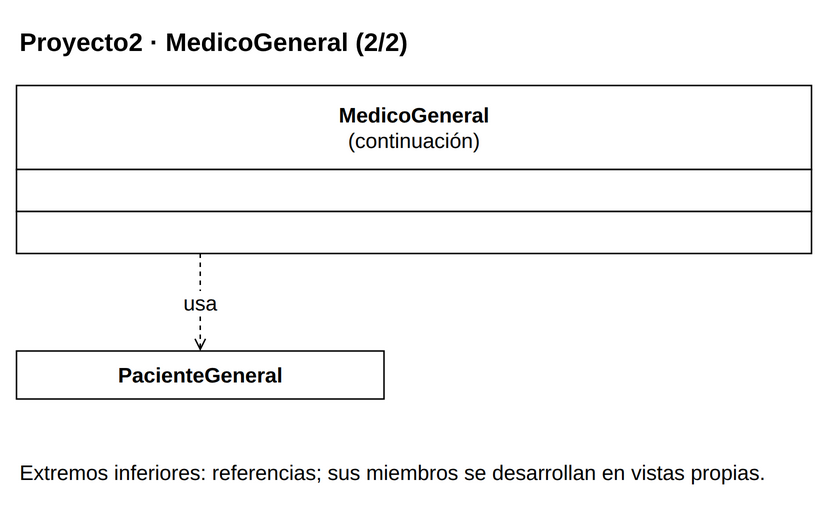

The diagram above was exported from draw.io. Its source (the exported page's mxGraphModel, read from the mxfile embedded in the PNG):
<mxGraphModel dx="1000" dy="1000" grid="1" gridSize="10" page="0" pageScale="1" pageWidth="816" pageHeight="1056" background="#FFFFFF" adaptiveColors="auto">
  <root>
    <mxCell id="0" />
    <mxCell id="1" parent="0" />
    <mxCell id="v1" value="&lt;b&gt;Proyecto2 · MedicoGeneral (2/2)&lt;/b&gt;" style="text;html=1;whiteSpace=wrap;align=left;verticalAlign=middle;fontFamily=Liberation Sans;fontSize=17;fontColor=#000000;" vertex="1" parent="1">
      <mxGeometry x="20" y="8" width="530" height="35" as="geometry" />
    </mxCell>
    <mxCell id="c53" value="" style="group;" vertex="1" parent="1">
      <mxGeometry x="20" y="55" width="530" height="112" as="geometry" />
    </mxCell>
    <mxCell id="v2" value="" style="rounded=0;whiteSpace=wrap;html=1;fillColor=#FFFFFF;strokeColor=#000000;strokeWidth=1;" vertex="1" parent="c53">
      <mxGeometry x="0" y="0" width="530" height="56" as="geometry" />
    </mxCell>
    <mxCell id="v3" value="&lt;b&gt;MedicoGeneral&lt;/b&gt;&lt;br&gt;(continuación)" style="text;html=1;whiteSpace=wrap;align=center;verticalAlign=middle;fontFamily=Liberation Sans;fontSize=14;fontColor=#000000;spacing=0;" vertex="1" parent="c53">
      <mxGeometry x="6" y="4" width="518" height="48" as="geometry" />
    </mxCell>
    <mxCell id="v4" value="" style="rounded=0;whiteSpace=wrap;html=1;fillColor=#FFFFFF;strokeColor=#000000;strokeWidth=1;" vertex="1" parent="c53">
      <mxGeometry x="0" y="56" width="530" height="28" as="geometry" />
    </mxCell>
    <mxCell id="v5" value="" style="text;html=1;whiteSpace=wrap;align=left;verticalAlign=middle;fontFamily=Liberation Sans;fontSize=14;fontColor=#000000;spacing=0;" vertex="1" parent="c53">
      <mxGeometry x="6" y="60" width="518" height="20" as="geometry" />
    </mxCell>
    <mxCell id="v6" value="" style="rounded=0;whiteSpace=wrap;html=1;fillColor=#FFFFFF;strokeColor=#000000;strokeWidth=1;" vertex="1" parent="c53">
      <mxGeometry x="0" y="84" width="530" height="28" as="geometry" />
    </mxCell>
    <mxCell id="v7" value="" style="text;html=1;whiteSpace=wrap;align=left;verticalAlign=middle;fontFamily=Liberation Sans;fontSize=14;fontColor=#000000;spacing=0;" vertex="1" parent="c53">
      <mxGeometry x="6" y="88" width="518" height="20" as="geometry" />
    </mxCell>
    <mxCell id="c50" value="" style="group;" vertex="1" parent="1">
      <mxGeometry x="20" y="232" width="245" height="32" as="geometry" />
    </mxCell>
    <mxCell id="v8" value="" style="rounded=0;whiteSpace=wrap;html=1;fillColor=#FFFFFF;strokeColor=#000000;strokeWidth=1;" vertex="1" parent="c50">
      <mxGeometry x="0" y="0" width="245" height="32" as="geometry" />
    </mxCell>
    <mxCell id="v9" value="&lt;b&gt;PacienteGeneral&lt;/b&gt;" style="text;html=1;whiteSpace=wrap;align=center;verticalAlign=middle;fontFamily=Liberation Sans;fontSize=14;fontColor=#000000;spacing=0;" vertex="1" parent="c50">
      <mxGeometry x="6" y="4" width="233" height="24" as="geometry" />
    </mxCell>
    <mxCell id="e10" value="usa" style="edgeStyle=orthogonalEdgeStyle;rounded=0;html=1;strokeColor=#000000;strokeWidth=1;fontFamily=Liberation Sans;fontSize=14;labelBackgroundColor=#FFFFFF;labelWidth=245;whiteSpace=wrap;endArrow=open;endFill=0;dashed=1;exitX=0.23113207547169812;exitY=1;exitPerimeter=0;entryX=0.5;entryY=0;entryPerimeter=0;" edge="1" source="c53" target="c50" parent="1">
      <mxGeometry relative="1" as="geometry" />
    </mxCell>
    <mxCell id="v11" value="Extremos inferiores: referencias; sus miembros se desarrollan en vistas propias." style="text;html=1;whiteSpace=wrap;align=left;verticalAlign=middle;fontFamily=Liberation Sans;fontSize=14;fontColor=#000000;" vertex="1" parent="1">
      <mxGeometry x="20" y="294" width="530" height="38" as="geometry" />
    </mxCell>
  </root>
</mxGraphModel>